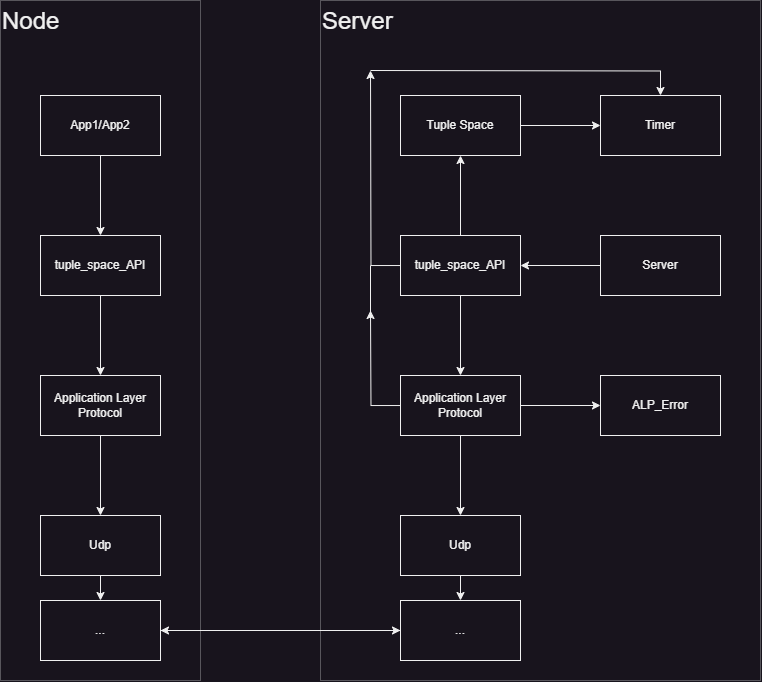

The diagram above was exported from draw.io. Its source (the exported page's mxGraphModel, read from the mxfile embedded in the PNG):
<mxGraphModel dx="1430" dy="830" grid="1" gridSize="10" guides="1" tooltips="1" connect="1" arrows="1" fold="1" page="1" pageScale="1" pageWidth="827" pageHeight="1169" math="0" shadow="0">
  <root>
    <mxCell id="0" />
    <mxCell id="1" parent="0" />
    <mxCell id="8ECO8sBtDWxoWd6V3CzM-1" value="&lt;font style=&quot;font-size: 24px;&quot;&gt;Node&lt;/font&gt;" style="rounded=0;whiteSpace=wrap;html=1;opacity=30;align=left;horizontal=1;verticalAlign=top;shadow=0;" vertex="1" parent="1">
      <mxGeometry x="120" y="320" width="200" height="680" as="geometry" />
    </mxCell>
    <mxCell id="8ECO8sBtDWxoWd6V3CzM-2" value="&lt;font style=&quot;font-size: 24px;&quot;&gt;Server&lt;/font&gt;" style="rounded=0;whiteSpace=wrap;html=1;opacity=30;align=left;verticalAlign=top;" vertex="1" parent="1">
      <mxGeometry x="440" y="320" width="440" height="680" as="geometry" />
    </mxCell>
    <mxCell id="8ECO8sBtDWxoWd6V3CzM-29" value="" style="edgeStyle=orthogonalEdgeStyle;rounded=0;orthogonalLoop=1;jettySize=auto;html=1;" edge="1" parent="1" source="8ECO8sBtDWxoWd6V3CzM-7" target="8ECO8sBtDWxoWd6V3CzM-11">
      <mxGeometry relative="1" as="geometry" />
    </mxCell>
    <mxCell id="8ECO8sBtDWxoWd6V3CzM-7" value="tuple_space_API" style="rounded=0;whiteSpace=wrap;html=1;" vertex="1" parent="1">
      <mxGeometry x="160" y="555" width="120" height="60" as="geometry" />
    </mxCell>
    <mxCell id="8ECO8sBtDWxoWd6V3CzM-24" value="" style="edgeStyle=orthogonalEdgeStyle;rounded=0;orthogonalLoop=1;jettySize=auto;html=1;" edge="1" parent="1" source="8ECO8sBtDWxoWd6V3CzM-9" target="8ECO8sBtDWxoWd6V3CzM-23">
      <mxGeometry relative="1" as="geometry" />
    </mxCell>
    <mxCell id="8ECO8sBtDWxoWd6V3CzM-27" value="" style="edgeStyle=orthogonalEdgeStyle;rounded=0;orthogonalLoop=1;jettySize=auto;html=1;" edge="1" parent="1" source="8ECO8sBtDWxoWd6V3CzM-9" target="8ECO8sBtDWxoWd6V3CzM-26">
      <mxGeometry relative="1" as="geometry" />
    </mxCell>
    <mxCell id="8ECO8sBtDWxoWd6V3CzM-47" value="" style="edgeStyle=orthogonalEdgeStyle;rounded=0;orthogonalLoop=1;jettySize=auto;html=1;" edge="1" parent="1" source="8ECO8sBtDWxoWd6V3CzM-9">
      <mxGeometry relative="1" as="geometry">
        <mxPoint x="490" y="390" as="targetPoint" />
      </mxGeometry>
    </mxCell>
    <mxCell id="8ECO8sBtDWxoWd6V3CzM-9" value="tuple_space_API" style="rounded=0;whiteSpace=wrap;html=1;" vertex="1" parent="1">
      <mxGeometry x="520" y="555" width="120" height="60" as="geometry" />
    </mxCell>
    <mxCell id="8ECO8sBtDWxoWd6V3CzM-14" value="" style="edgeStyle=orthogonalEdgeStyle;rounded=0;orthogonalLoop=1;jettySize=auto;html=1;" edge="1" parent="1" source="8ECO8sBtDWxoWd6V3CzM-11" target="8ECO8sBtDWxoWd6V3CzM-13">
      <mxGeometry relative="1" as="geometry" />
    </mxCell>
    <mxCell id="8ECO8sBtDWxoWd6V3CzM-11" value="Application Layer Protocol" style="whiteSpace=wrap;html=1;rounded=0;" vertex="1" parent="1">
      <mxGeometry x="160" y="695" width="120" height="60" as="geometry" />
    </mxCell>
    <mxCell id="8ECO8sBtDWxoWd6V3CzM-16" value="" style="edgeStyle=orthogonalEdgeStyle;rounded=0;orthogonalLoop=1;jettySize=auto;html=1;" edge="1" parent="1" source="8ECO8sBtDWxoWd6V3CzM-13" target="8ECO8sBtDWxoWd6V3CzM-15">
      <mxGeometry relative="1" as="geometry" />
    </mxCell>
    <mxCell id="8ECO8sBtDWxoWd6V3CzM-13" value="Udp" style="whiteSpace=wrap;html=1;rounded=0;" vertex="1" parent="1">
      <mxGeometry x="160" y="835" width="120" height="60" as="geometry" />
    </mxCell>
    <mxCell id="8ECO8sBtDWxoWd6V3CzM-19" value="" style="edgeStyle=orthogonalEdgeStyle;rounded=0;orthogonalLoop=1;jettySize=auto;html=1;" edge="1" parent="1" source="8ECO8sBtDWxoWd6V3CzM-15" target="8ECO8sBtDWxoWd6V3CzM-18">
      <mxGeometry relative="1" as="geometry" />
    </mxCell>
    <mxCell id="8ECO8sBtDWxoWd6V3CzM-15" value="..." style="whiteSpace=wrap;html=1;rounded=0;" vertex="1" parent="1">
      <mxGeometry x="160" y="920" width="120" height="60" as="geometry" />
    </mxCell>
    <mxCell id="8ECO8sBtDWxoWd6V3CzM-22" style="edgeStyle=orthogonalEdgeStyle;rounded=0;orthogonalLoop=1;jettySize=auto;html=1;entryX=1;entryY=0.5;entryDx=0;entryDy=0;" edge="1" parent="1" source="8ECO8sBtDWxoWd6V3CzM-18" target="8ECO8sBtDWxoWd6V3CzM-15">
      <mxGeometry relative="1" as="geometry" />
    </mxCell>
    <mxCell id="8ECO8sBtDWxoWd6V3CzM-18" value="..." style="whiteSpace=wrap;html=1;rounded=0;" vertex="1" parent="1">
      <mxGeometry x="520" y="920" width="120" height="60" as="geometry" />
    </mxCell>
    <mxCell id="8ECO8sBtDWxoWd6V3CzM-38" value="" style="edgeStyle=orthogonalEdgeStyle;rounded=0;orthogonalLoop=1;jettySize=auto;html=1;" edge="1" parent="1" source="8ECO8sBtDWxoWd6V3CzM-20" target="8ECO8sBtDWxoWd6V3CzM-18">
      <mxGeometry relative="1" as="geometry" />
    </mxCell>
    <mxCell id="8ECO8sBtDWxoWd6V3CzM-20" value="Udp" style="whiteSpace=wrap;html=1;rounded=0;" vertex="1" parent="1">
      <mxGeometry x="520" y="835" width="120" height="60" as="geometry" />
    </mxCell>
    <mxCell id="8ECO8sBtDWxoWd6V3CzM-25" value="" style="edgeStyle=orthogonalEdgeStyle;rounded=0;orthogonalLoop=1;jettySize=auto;html=1;" edge="1" parent="1" source="8ECO8sBtDWxoWd6V3CzM-23" target="8ECO8sBtDWxoWd6V3CzM-20">
      <mxGeometry relative="1" as="geometry" />
    </mxCell>
    <mxCell id="8ECO8sBtDWxoWd6V3CzM-40" value="" style="edgeStyle=orthogonalEdgeStyle;rounded=0;orthogonalLoop=1;jettySize=auto;html=1;" edge="1" parent="1" source="8ECO8sBtDWxoWd6V3CzM-23" target="8ECO8sBtDWxoWd6V3CzM-39">
      <mxGeometry relative="1" as="geometry" />
    </mxCell>
    <mxCell id="8ECO8sBtDWxoWd6V3CzM-50" style="edgeStyle=orthogonalEdgeStyle;rounded=0;orthogonalLoop=1;jettySize=auto;html=1;" edge="1" parent="1" source="8ECO8sBtDWxoWd6V3CzM-23">
      <mxGeometry relative="1" as="geometry">
        <mxPoint x="490" y="630" as="targetPoint" />
      </mxGeometry>
    </mxCell>
    <mxCell id="8ECO8sBtDWxoWd6V3CzM-23" value="Application Layer Protocol" style="whiteSpace=wrap;html=1;rounded=0;" vertex="1" parent="1">
      <mxGeometry x="520" y="695" width="120" height="60" as="geometry" />
    </mxCell>
    <mxCell id="8ECO8sBtDWxoWd6V3CzM-45" value="" style="edgeStyle=orthogonalEdgeStyle;rounded=0;orthogonalLoop=1;jettySize=auto;html=1;" edge="1" parent="1" source="8ECO8sBtDWxoWd6V3CzM-26" target="8ECO8sBtDWxoWd6V3CzM-42">
      <mxGeometry relative="1" as="geometry" />
    </mxCell>
    <mxCell id="8ECO8sBtDWxoWd6V3CzM-26" value="Tuple Space" style="whiteSpace=wrap;html=1;rounded=0;" vertex="1" parent="1">
      <mxGeometry x="520" y="415" width="120" height="60" as="geometry" />
    </mxCell>
    <mxCell id="8ECO8sBtDWxoWd6V3CzM-34" value="" style="edgeStyle=orthogonalEdgeStyle;rounded=0;orthogonalLoop=1;jettySize=auto;html=1;" edge="1" parent="1" source="8ECO8sBtDWxoWd6V3CzM-32" target="8ECO8sBtDWxoWd6V3CzM-7">
      <mxGeometry relative="1" as="geometry" />
    </mxCell>
    <mxCell id="8ECO8sBtDWxoWd6V3CzM-32" value="App1/App2" style="whiteSpace=wrap;html=1;rounded=0;" vertex="1" parent="1">
      <mxGeometry x="160" y="415" width="120" height="60" as="geometry" />
    </mxCell>
    <mxCell id="8ECO8sBtDWxoWd6V3CzM-37" value="" style="edgeStyle=orthogonalEdgeStyle;rounded=0;orthogonalLoop=1;jettySize=auto;html=1;" edge="1" parent="1" source="8ECO8sBtDWxoWd6V3CzM-35" target="8ECO8sBtDWxoWd6V3CzM-9">
      <mxGeometry relative="1" as="geometry" />
    </mxCell>
    <mxCell id="8ECO8sBtDWxoWd6V3CzM-35" value="Server" style="whiteSpace=wrap;html=1;rounded=0;" vertex="1" parent="1">
      <mxGeometry x="720" y="555" width="120" height="60" as="geometry" />
    </mxCell>
    <mxCell id="8ECO8sBtDWxoWd6V3CzM-39" value="ALP_Error" style="whiteSpace=wrap;html=1;rounded=0;" vertex="1" parent="1">
      <mxGeometry x="720" y="695" width="120" height="60" as="geometry" />
    </mxCell>
    <mxCell id="8ECO8sBtDWxoWd6V3CzM-42" value="Timer" style="rounded=0;whiteSpace=wrap;html=1;" vertex="1" parent="1">
      <mxGeometry x="720" y="415" width="120" height="60" as="geometry" />
    </mxCell>
    <mxCell id="8ECO8sBtDWxoWd6V3CzM-49" value="" style="edgeStyle=orthogonalEdgeStyle;rounded=0;orthogonalLoop=1;jettySize=auto;html=1;entryX=0.5;entryY=0;entryDx=0;entryDy=0;" edge="1" parent="1" target="8ECO8sBtDWxoWd6V3CzM-42">
      <mxGeometry relative="1" as="geometry">
        <mxPoint x="490" y="390" as="sourcePoint" />
        <Array as="points" />
      </mxGeometry>
    </mxCell>
    <mxCell id="8ECO8sBtDWxoWd6V3CzM-51" value="" style="endArrow=none;html=1;rounded=0;" edge="1" parent="1">
      <mxGeometry width="50" height="50" relative="1" as="geometry">
        <mxPoint x="490" y="635" as="sourcePoint" />
        <mxPoint x="490" y="585" as="targetPoint" />
      </mxGeometry>
    </mxCell>
  </root>
</mxGraphModel>